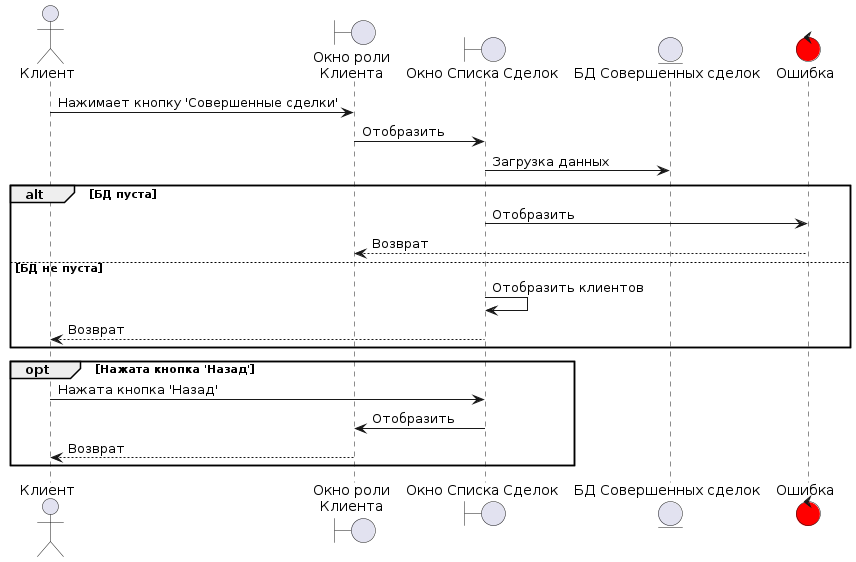

The diagram above was rendered by PlantUML. Its source (embedded in the PNG):
@startuml
actor admin as "Клиент"

boundary "Окно роли\nКлиента" as main_window
boundary "Окно Списка Сделок" as deal_list_window

entity "БД Совершенных сделок" as deal_db

control error as "Ошибка" #red

admin -> main_window : Нажимает кнопку 'Совершенные сделки'

main_window -> deal_list_window : Отобразить
deal_list_window -> deal_db : Загрузка данных

alt БД пуста
    deal_list_window -> error : Отобразить
    error --> main_window : Возврат
else БД не пуста
    deal_list_window -> deal_list_window : Отобразить клиентов
    deal_list_window --> admin : Возврат
end

opt Нажата кнопка 'Назад'
    admin -> deal_list_window : Нажата кнопка 'Назад'
    deal_list_window -> main_window : Отобразить
    main_window --> admin : Возврат
end
@enduml